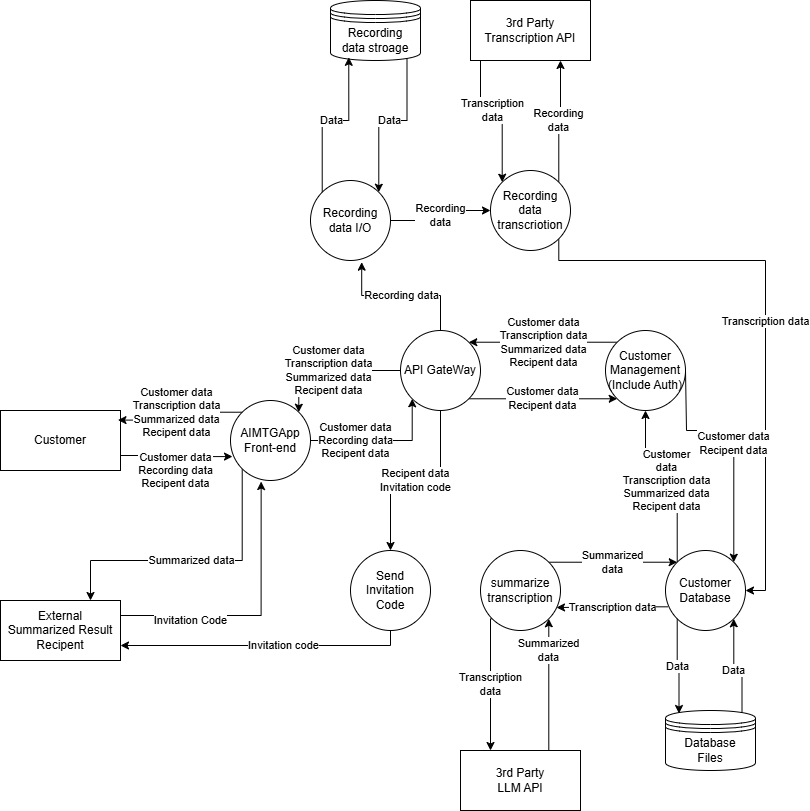

The diagram above was exported from draw.io. Its source (the exported page's mxGraphModel, read from the mxfile embedded in the PNG):
<mxGraphModel dx="772" dy="490" grid="1" gridSize="10" guides="1" tooltips="1" connect="1" arrows="1" fold="1" page="1" pageScale="1" pageWidth="850" pageHeight="1100" math="0" shadow="0">
  <root>
    <mxCell id="0" />
    <mxCell id="1" parent="0" />
    <mxCell id="Okjl_yhnIC2lDpPyXPDZ-1" parent="1" style="rounded=0;whiteSpace=wrap;html=1;" value="Customer" vertex="1">
      <mxGeometry height="60" width="120" x="20" y="480" as="geometry" />
    </mxCell>
    <mxCell id="Okjl_yhnIC2lDpPyXPDZ-21" edge="1" parent="1" source="Okjl_yhnIC2lDpPyXPDZ-2" style="edgeStyle=orthogonalEdgeStyle;rounded=0;orthogonalLoop=1;jettySize=auto;html=1;exitX=0.75;exitY=0;exitDx=0;exitDy=0;entryX=1;entryY=1;entryDx=0;entryDy=0;" target="Okjl_yhnIC2lDpPyXPDZ-14" value="Summarized&lt;br&gt;data">
      <mxGeometry relative="1" x="0.5246" as="geometry">
        <mxPoint as="offset" />
        <Array as="points">
          <mxPoint x="568" y="820" />
        </Array>
      </mxGeometry>
    </mxCell>
    <mxCell id="Okjl_yhnIC2lDpPyXPDZ-2" parent="1" style="rounded=0;whiteSpace=wrap;html=1;" value="&lt;div&gt;3rd Party&lt;/div&gt;LLM API" vertex="1">
      <mxGeometry height="60" width="120" x="480" y="820" as="geometry" />
    </mxCell>
    <mxCell id="Okjl_yhnIC2lDpPyXPDZ-27" edge="1" parent="1" source="Okjl_yhnIC2lDpPyXPDZ-3" style="edgeStyle=orthogonalEdgeStyle;rounded=0;orthogonalLoop=1;jettySize=auto;html=1;exitX=0.25;exitY=1;exitDx=0;exitDy=0;entryX=0;entryY=0;entryDx=0;entryDy=0;" target="Okjl_yhnIC2lDpPyXPDZ-11" value="Transcription&lt;br&gt;data">
      <mxGeometry relative="1" as="geometry">
        <Array as="points">
          <mxPoint x="500" y="130" />
          <mxPoint x="500" y="180" />
          <mxPoint x="522" y="180" />
        </Array>
      </mxGeometry>
    </mxCell>
    <mxCell id="Okjl_yhnIC2lDpPyXPDZ-3" parent="1" style="rounded=0;whiteSpace=wrap;html=1;" value="3rd Party&lt;br&gt;Transcription API" vertex="1">
      <mxGeometry height="60" width="120" x="490" y="70" as="geometry" />
    </mxCell>
    <mxCell id="Okjl_yhnIC2lDpPyXPDZ-39" edge="1" parent="1" source="Okjl_yhnIC2lDpPyXPDZ-4" style="edgeStyle=orthogonalEdgeStyle;rounded=0;orthogonalLoop=1;jettySize=auto;html=1;exitX=1;exitY=0.5;exitDx=0;exitDy=0;entryX=0;entryY=1;entryDx=0;entryDy=0;" target="Okjl_yhnIC2lDpPyXPDZ-8" value="Customer data&lt;br&gt;Recording data&lt;br&gt;Recipent data">
      <mxGeometry relative="1" x="-0.3725" as="geometry">
        <mxPoint as="offset" />
        <Array as="points">
          <mxPoint x="432" y="510" />
        </Array>
      </mxGeometry>
    </mxCell>
    <mxCell id="W02d-s6d9yotPFArWz6A-10" edge="1" parent="1" source="Okjl_yhnIC2lDpPyXPDZ-4" style="edgeStyle=orthogonalEdgeStyle;rounded=0;orthogonalLoop=1;jettySize=auto;html=1;exitX=0;exitY=1;exitDx=0;exitDy=0;entryX=0.75;entryY=0;entryDx=0;entryDy=0;" target="W02d-s6d9yotPFArWz6A-1" value="&lt;span style=&quot;color: rgb(0, 0, 0); font-family: Helvetica; font-size: 11px; font-style: normal; font-variant-ligatures: normal; font-variant-caps: normal; font-weight: 400; letter-spacing: normal; orphans: 2; text-align: center; text-indent: 0px; text-transform: none; widows: 2; word-spacing: 0px; -webkit-text-stroke-width: 0px; white-space: nowrap; background-color: rgb(255, 255, 255); text-decoration-thickness: initial; text-decoration-style: initial; text-decoration-color: initial; float: none; display: inline !important;&quot;&gt;Summarized data&lt;/span&gt;">
      <mxGeometry relative="1" as="geometry">
        <Array as="points">
          <mxPoint x="262" y="630" />
          <mxPoint x="110" y="630" />
        </Array>
      </mxGeometry>
    </mxCell>
    <mxCell id="Okjl_yhnIC2lDpPyXPDZ-4" parent="1" style="ellipse;whiteSpace=wrap;html=1;aspect=fixed;" value="AIMTGApp&lt;br&gt;Front-end" vertex="1">
      <mxGeometry height="80" width="80" x="250" y="470" as="geometry" />
    </mxCell>
    <mxCell id="Okjl_yhnIC2lDpPyXPDZ-5" edge="1" parent="1" source="Okjl_yhnIC2lDpPyXPDZ-4" style="edgeStyle=orthogonalEdgeStyle;rounded=0;orthogonalLoop=1;jettySize=auto;html=1;exitX=0.5;exitY=1;exitDx=0;exitDy=0;" target="Okjl_yhnIC2lDpPyXPDZ-4">
      <mxGeometry relative="1" as="geometry" />
    </mxCell>
    <mxCell id="Okjl_yhnIC2lDpPyXPDZ-23" edge="1" parent="1" source="Okjl_yhnIC2lDpPyXPDZ-6" style="edgeStyle=orthogonalEdgeStyle;rounded=0;orthogonalLoop=1;jettySize=auto;html=1;exitX=0.85;exitY=0.95;exitDx=0;exitDy=0;exitPerimeter=0;entryX=1;entryY=0;entryDx=0;entryDy=0;" target="Okjl_yhnIC2lDpPyXPDZ-12" value="Data">
      <mxGeometry relative="1" as="geometry" />
    </mxCell>
    <mxCell id="Okjl_yhnIC2lDpPyXPDZ-6" parent="1" style="shape=datastore;whiteSpace=wrap;html=1;" value="Recording&lt;br&gt;data stroage" vertex="1">
      <mxGeometry height="60" width="90" x="350" y="70" as="geometry" />
    </mxCell>
    <mxCell id="Okjl_yhnIC2lDpPyXPDZ-34" edge="1" parent="1" source="Okjl_yhnIC2lDpPyXPDZ-8" style="edgeStyle=orthogonalEdgeStyle;rounded=0;orthogonalLoop=1;jettySize=auto;html=1;exitX=1;exitY=1;exitDx=0;exitDy=0;entryX=0;entryY=1;entryDx=0;entryDy=0;" target="Okjl_yhnIC2lDpPyXPDZ-28" value="Customer data&lt;br&gt;Recipent data">
      <mxGeometry relative="1" as="geometry" />
    </mxCell>
    <mxCell id="Okjl_yhnIC2lDpPyXPDZ-38" edge="1" parent="1" source="Okjl_yhnIC2lDpPyXPDZ-8" style="edgeStyle=orthogonalEdgeStyle;rounded=0;orthogonalLoop=1;jettySize=auto;html=1;exitX=0;exitY=0.5;exitDx=0;exitDy=0;entryX=1;entryY=0;entryDx=0;entryDy=0;" target="Okjl_yhnIC2lDpPyXPDZ-4" value="Customer data&lt;br&gt;Transcription data&lt;br&gt;Summarized data&lt;br&gt;Recipent data">
      <mxGeometry relative="1" as="geometry">
        <Array as="points">
          <mxPoint x="318" y="440" />
        </Array>
      </mxGeometry>
    </mxCell>
    <mxCell id="W02d-s6d9yotPFArWz6A-8" edge="1" parent="1" source="Okjl_yhnIC2lDpPyXPDZ-8" style="edgeStyle=orthogonalEdgeStyle;rounded=0;orthogonalLoop=1;jettySize=auto;html=1;entryX=0.5;entryY=0;entryDx=0;entryDy=0;" target="W02d-s6d9yotPFArWz6A-3" value="Recipent data&lt;br&gt;Invitation code">
      <mxGeometry relative="1" as="geometry">
        <mxPoint x="460" y="570" as="targetPoint" />
      </mxGeometry>
    </mxCell>
    <mxCell id="Okjl_yhnIC2lDpPyXPDZ-8" parent="1" style="ellipse;whiteSpace=wrap;html=1;aspect=fixed;" value="API GateWay" vertex="1">
      <mxGeometry height="80" width="80" x="420" y="400" as="geometry" />
    </mxCell>
    <mxCell id="Okjl_yhnIC2lDpPyXPDZ-30" edge="1" parent="1" source="Okjl_yhnIC2lDpPyXPDZ-9" style="edgeStyle=orthogonalEdgeStyle;rounded=0;orthogonalLoop=1;jettySize=auto;html=1;exitX=0;exitY=0;exitDx=0;exitDy=0;entryX=0.5;entryY=1;entryDx=0;entryDy=0;" target="Okjl_yhnIC2lDpPyXPDZ-28" value="Customer&lt;br&gt;data&lt;br&gt;Transcription data&lt;br&gt;Summarized data&lt;br&gt;Recipent data">
      <mxGeometry relative="1" as="geometry" />
    </mxCell>
    <mxCell id="Okjl_yhnIC2lDpPyXPDZ-37" edge="1" parent="1" source="Okjl_yhnIC2lDpPyXPDZ-9" style="edgeStyle=orthogonalEdgeStyle;rounded=0;orthogonalLoop=1;jettySize=auto;html=1;exitX=0.029;exitY=0.704;exitDx=0;exitDy=0;entryX=0.95;entryY=0.713;entryDx=0;entryDy=0;exitPerimeter=0;entryPerimeter=0;" target="Okjl_yhnIC2lDpPyXPDZ-14" value="Transcription data">
      <mxGeometry relative="1" as="geometry">
        <Array as="points" />
      </mxGeometry>
    </mxCell>
    <mxCell id="Okjl_yhnIC2lDpPyXPDZ-9" parent="1" style="ellipse;whiteSpace=wrap;html=1;aspect=fixed;" value="Customer&lt;br&gt;Database" vertex="1">
      <mxGeometry height="80" width="80" x="685" y="620" as="geometry" />
    </mxCell>
    <mxCell id="Okjl_yhnIC2lDpPyXPDZ-18" edge="1" parent="1" source="Okjl_yhnIC2lDpPyXPDZ-10" style="edgeStyle=orthogonalEdgeStyle;rounded=0;orthogonalLoop=1;jettySize=auto;html=1;exitX=0.85;exitY=0.05;exitDx=0;exitDy=0;exitPerimeter=0;entryX=1;entryY=1;entryDx=0;entryDy=0;" target="Okjl_yhnIC2lDpPyXPDZ-9" value="Data">
      <mxGeometry relative="1" as="geometry" />
    </mxCell>
    <mxCell id="Okjl_yhnIC2lDpPyXPDZ-10" parent="1" style="shape=datastore;whiteSpace=wrap;html=1;" value="Database&lt;br&gt;Files" vertex="1">
      <mxGeometry height="60" width="90" x="685" y="780" as="geometry" />
    </mxCell>
    <mxCell id="Okjl_yhnIC2lDpPyXPDZ-26" edge="1" parent="1" source="Okjl_yhnIC2lDpPyXPDZ-11" style="edgeStyle=orthogonalEdgeStyle;rounded=0;orthogonalLoop=1;jettySize=auto;html=1;exitX=1;exitY=0;exitDx=0;exitDy=0;entryX=0.75;entryY=1;entryDx=0;entryDy=0;" target="Okjl_yhnIC2lDpPyXPDZ-3" value="Recording&lt;br&gt;data">
      <mxGeometry relative="1" as="geometry" />
    </mxCell>
    <mxCell id="Okjl_yhnIC2lDpPyXPDZ-32" edge="1" parent="1" source="Okjl_yhnIC2lDpPyXPDZ-11" style="edgeStyle=orthogonalEdgeStyle;rounded=0;orthogonalLoop=1;jettySize=auto;html=1;exitX=1;exitY=1;exitDx=0;exitDy=0;entryX=1;entryY=0.5;entryDx=0;entryDy=0;" target="Okjl_yhnIC2lDpPyXPDZ-9" value="Transcription data">
      <mxGeometry relative="1" as="geometry">
        <Array as="points">
          <mxPoint x="578" y="330" />
          <mxPoint x="785" y="330" />
          <mxPoint x="785" y="660" />
        </Array>
      </mxGeometry>
    </mxCell>
    <mxCell id="Okjl_yhnIC2lDpPyXPDZ-11" parent="1" style="ellipse;whiteSpace=wrap;html=1;aspect=fixed;" value="&lt;div&gt;Recording data transcriotion&lt;/div&gt;" vertex="1">
      <mxGeometry height="80" width="80" x="510" y="240" as="geometry" />
    </mxCell>
    <mxCell id="Okjl_yhnIC2lDpPyXPDZ-12" parent="1" style="ellipse;whiteSpace=wrap;html=1;aspect=fixed;" value="&lt;div&gt;Recording data I/O&lt;/div&gt;" vertex="1">
      <mxGeometry height="80" width="80" x="330" y="250" as="geometry" />
    </mxCell>
    <mxCell id="Okjl_yhnIC2lDpPyXPDZ-20" edge="1" parent="1" source="Okjl_yhnIC2lDpPyXPDZ-14" style="edgeStyle=orthogonalEdgeStyle;rounded=0;orthogonalLoop=1;jettySize=auto;html=1;exitX=0;exitY=1;exitDx=0;exitDy=0;entryX=0.25;entryY=0;entryDx=0;entryDy=0;" target="Okjl_yhnIC2lDpPyXPDZ-2" value="Transcription&lt;br&gt;data">
      <mxGeometry relative="1" as="geometry">
        <Array as="points">
          <mxPoint x="510" y="688" />
        </Array>
      </mxGeometry>
    </mxCell>
    <mxCell id="Okjl_yhnIC2lDpPyXPDZ-22" edge="1" parent="1" source="Okjl_yhnIC2lDpPyXPDZ-14" style="edgeStyle=orthogonalEdgeStyle;rounded=0;orthogonalLoop=1;jettySize=auto;html=1;exitX=1;exitY=0;exitDx=0;exitDy=0;entryX=0;entryY=0;entryDx=0;entryDy=0;" target="Okjl_yhnIC2lDpPyXPDZ-9" value="Summarized&lt;br&gt;data">
      <mxGeometry relative="1" as="geometry" />
    </mxCell>
    <mxCell id="Okjl_yhnIC2lDpPyXPDZ-14" parent="1" style="ellipse;whiteSpace=wrap;html=1;aspect=fixed;" value="summarize transcription" vertex="1">
      <mxGeometry height="80" width="80" x="500" y="620" as="geometry" />
    </mxCell>
    <mxCell id="Okjl_yhnIC2lDpPyXPDZ-19" edge="1" parent="1" source="Okjl_yhnIC2lDpPyXPDZ-9" style="edgeStyle=orthogonalEdgeStyle;rounded=0;orthogonalLoop=1;jettySize=auto;html=1;exitX=0;exitY=1;exitDx=0;exitDy=0;entryX=0.15;entryY=0.05;entryDx=0;entryDy=0;entryPerimeter=0;" target="Okjl_yhnIC2lDpPyXPDZ-10" value="Data">
      <mxGeometry relative="1" as="geometry" />
    </mxCell>
    <mxCell id="Okjl_yhnIC2lDpPyXPDZ-24" edge="1" parent="1" source="Okjl_yhnIC2lDpPyXPDZ-12" style="edgeStyle=orthogonalEdgeStyle;rounded=0;orthogonalLoop=1;jettySize=auto;html=1;exitX=0;exitY=0;exitDx=0;exitDy=0;entryX=0.203;entryY=0.947;entryDx=0;entryDy=0;entryPerimeter=0;" target="Okjl_yhnIC2lDpPyXPDZ-6" value="Data">
      <mxGeometry relative="1" as="geometry" />
    </mxCell>
    <mxCell id="Okjl_yhnIC2lDpPyXPDZ-25" edge="1" parent="1" source="Okjl_yhnIC2lDpPyXPDZ-12" style="edgeStyle=orthogonalEdgeStyle;rounded=0;orthogonalLoop=1;jettySize=auto;html=1;exitX=1;exitY=0.5;exitDx=0;exitDy=0;entryX=0;entryY=0.5;entryDx=0;entryDy=0;" target="Okjl_yhnIC2lDpPyXPDZ-11" value="Recording&lt;br&gt;data">
      <mxGeometry relative="1" as="geometry" />
    </mxCell>
    <mxCell id="Okjl_yhnIC2lDpPyXPDZ-35" edge="1" parent="1" source="Okjl_yhnIC2lDpPyXPDZ-28" style="edgeStyle=orthogonalEdgeStyle;rounded=0;orthogonalLoop=1;jettySize=auto;html=1;exitX=0;exitY=0;exitDx=0;exitDy=0;entryX=1;entryY=0;entryDx=0;entryDy=0;" target="Okjl_yhnIC2lDpPyXPDZ-8" value="Customer data&lt;br&gt;Transcription data&lt;br&gt;Summarized data&lt;br&gt;Recipent data">
      <mxGeometry relative="1" as="geometry" />
    </mxCell>
    <mxCell id="Okjl_yhnIC2lDpPyXPDZ-28" parent="1" style="ellipse;whiteSpace=wrap;html=1;aspect=fixed;" value="Customer&lt;br&gt;Management&lt;br&gt;(Include Auth)" vertex="1">
      <mxGeometry height="80" width="80" x="625" y="400" as="geometry" />
    </mxCell>
    <mxCell id="Okjl_yhnIC2lDpPyXPDZ-29" edge="1" parent="1" style="edgeStyle=orthogonalEdgeStyle;rounded=0;orthogonalLoop=1;jettySize=auto;html=1;exitX=1;exitY=1;exitDx=0;exitDy=0;entryX=1;entryY=0;entryDx=0;entryDy=0;" target="Okjl_yhnIC2lDpPyXPDZ-9" value="Customer data&lt;br&gt;Recipent data">
      <mxGeometry relative="1" as="geometry">
        <Array as="points">
          <mxPoint x="706" y="440" />
          <mxPoint x="706" y="500" />
          <mxPoint x="753" y="500" />
        </Array>
        <mxPoint x="705.0042712474622" y="440.00427124746193" as="sourcePoint" />
        <mxPoint x="752.24" y="598.52" as="targetPoint" />
      </mxGeometry>
    </mxCell>
    <mxCell id="Okjl_yhnIC2lDpPyXPDZ-33" edge="1" parent="1" source="Okjl_yhnIC2lDpPyXPDZ-8" style="edgeStyle=orthogonalEdgeStyle;rounded=0;orthogonalLoop=1;jettySize=auto;html=1;exitX=0.5;exitY=0;exitDx=0;exitDy=0;entryX=0.64;entryY=1.021;entryDx=0;entryDy=0;entryPerimeter=0;" target="Okjl_yhnIC2lDpPyXPDZ-12" value="Recording data">
      <mxGeometry relative="1" as="geometry" />
    </mxCell>
    <mxCell id="Okjl_yhnIC2lDpPyXPDZ-40" edge="1" parent="1" source="Okjl_yhnIC2lDpPyXPDZ-1" style="edgeStyle=orthogonalEdgeStyle;rounded=0;orthogonalLoop=1;jettySize=auto;html=1;exitX=1;exitY=0.75;exitDx=0;exitDy=0;entryX=0.025;entryY=0.701;entryDx=0;entryDy=0;entryPerimeter=0;" target="Okjl_yhnIC2lDpPyXPDZ-4" value="&lt;span style=&quot;color: rgb(0, 0, 0); font-family: Helvetica; font-size: 11px; font-style: normal; font-variant-ligatures: normal; font-variant-caps: normal; font-weight: 400; letter-spacing: normal; orphans: 2; text-align: center; text-indent: 0px; text-transform: none; widows: 2; word-spacing: 0px; -webkit-text-stroke-width: 0px; white-space: nowrap; background-color: rgb(255, 255, 255); text-decoration-thickness: initial; text-decoration-style: initial; text-decoration-color: initial; float: none; display: inline !important;&quot;&gt;Customer data&lt;/span&gt;&lt;br style=&quot;forced-color-adjust: none; color: rgb(0, 0, 0); font-family: Helvetica; font-size: 11px; font-style: normal; font-variant-ligatures: normal; font-variant-caps: normal; font-weight: 400; letter-spacing: normal; orphans: 2; text-align: center; text-indent: 0px; text-transform: none; widows: 2; word-spacing: 0px; -webkit-text-stroke-width: 0px; white-space: nowrap; text-decoration-thickness: initial; text-decoration-style: initial; text-decoration-color: initial;&quot;&gt;&lt;span style=&quot;color: rgb(0, 0, 0); font-family: Helvetica; font-size: 11px; font-style: normal; font-variant-ligatures: normal; font-variant-caps: normal; font-weight: 400; letter-spacing: normal; orphans: 2; text-align: center; text-indent: 0px; text-transform: none; widows: 2; word-spacing: 0px; -webkit-text-stroke-width: 0px; white-space: nowrap; background-color: rgb(255, 255, 255); text-decoration-thickness: initial; text-decoration-style: initial; text-decoration-color: initial; float: none; display: inline !important;&quot;&gt;Recording data&lt;br&gt;Recipent data&lt;/span&gt;">
      <mxGeometry relative="1" x="-0.008" y="-14" as="geometry">
        <mxPoint as="offset" />
      </mxGeometry>
    </mxCell>
    <mxCell id="Okjl_yhnIC2lDpPyXPDZ-41" edge="1" parent="1" source="Okjl_yhnIC2lDpPyXPDZ-4" style="edgeStyle=orthogonalEdgeStyle;rounded=0;orthogonalLoop=1;jettySize=auto;html=1;exitX=0;exitY=0;exitDx=0;exitDy=0;entryX=0.979;entryY=0.16;entryDx=0;entryDy=0;entryPerimeter=0;" target="Okjl_yhnIC2lDpPyXPDZ-1" value="&lt;span style=&quot;color: rgb(0, 0, 0); font-family: Helvetica; font-size: 11px; font-style: normal; font-variant-ligatures: normal; font-variant-caps: normal; font-weight: 400; letter-spacing: normal; orphans: 2; text-align: center; text-indent: 0px; text-transform: none; widows: 2; word-spacing: 0px; -webkit-text-stroke-width: 0px; white-space: nowrap; background-color: rgb(255, 255, 255); text-decoration-thickness: initial; text-decoration-style: initial; text-decoration-color: initial; float: none; display: inline !important;&quot;&gt;Customer data&lt;/span&gt;&lt;br style=&quot;forced-color-adjust: none; color: rgb(0, 0, 0); font-family: Helvetica; font-size: 11px; font-style: normal; font-variant-ligatures: normal; font-variant-caps: normal; font-weight: 400; letter-spacing: normal; orphans: 2; text-align: center; text-indent: 0px; text-transform: none; widows: 2; word-spacing: 0px; -webkit-text-stroke-width: 0px; white-space: nowrap; text-decoration-thickness: initial; text-decoration-style: initial; text-decoration-color: initial;&quot;&gt;&lt;span style=&quot;color: rgb(0, 0, 0); font-family: Helvetica; font-size: 11px; font-style: normal; font-variant-ligatures: normal; font-variant-caps: normal; font-weight: 400; letter-spacing: normal; orphans: 2; text-align: center; text-indent: 0px; text-transform: none; widows: 2; word-spacing: 0px; -webkit-text-stroke-width: 0px; white-space: nowrap; background-color: rgb(255, 255, 255); text-decoration-thickness: initial; text-decoration-style: initial; text-decoration-color: initial; float: none; display: inline !important;&quot;&gt;Transcription data&lt;/span&gt;&lt;br style=&quot;forced-color-adjust: none; color: rgb(0, 0, 0); font-family: Helvetica; font-size: 11px; font-style: normal; font-variant-ligatures: normal; font-variant-caps: normal; font-weight: 400; letter-spacing: normal; orphans: 2; text-align: center; text-indent: 0px; text-transform: none; widows: 2; word-spacing: 0px; -webkit-text-stroke-width: 0px; white-space: nowrap; text-decoration-thickness: initial; text-decoration-style: initial; text-decoration-color: initial;&quot;&gt;&lt;span style=&quot;color: rgb(0, 0, 0); font-family: Helvetica; font-size: 11px; font-style: normal; font-variant-ligatures: normal; font-variant-caps: normal; font-weight: 400; letter-spacing: normal; orphans: 2; text-align: center; text-indent: 0px; text-transform: none; widows: 2; word-spacing: 0px; -webkit-text-stroke-width: 0px; white-space: nowrap; background-color: rgb(255, 255, 255); text-decoration-thickness: initial; text-decoration-style: initial; text-decoration-color: initial; float: none; display: inline !important;&quot;&gt;Summarized data&lt;/span&gt;&lt;div&gt;&lt;span style=&quot;color: rgb(0, 0, 0); font-family: Helvetica; font-size: 11px; font-style: normal; font-variant-ligatures: normal; font-variant-caps: normal; font-weight: 400; letter-spacing: normal; orphans: 2; text-align: center; text-indent: 0px; text-transform: none; widows: 2; word-spacing: 0px; -webkit-text-stroke-width: 0px; white-space: nowrap; background-color: rgb(255, 255, 255); text-decoration-thickness: initial; text-decoration-style: initial; text-decoration-color: initial; float: none; display: inline !important;&quot;&gt;Recipent data&lt;/span&gt;&lt;/div&gt;">
      <mxGeometry relative="1" as="geometry" />
    </mxCell>
    <mxCell id="W02d-s6d9yotPFArWz6A-1" parent="1" style="rounded=0;whiteSpace=wrap;html=1;" value="External&lt;br&gt;Summarized Result&lt;br&gt;Recipent" vertex="1">
      <mxGeometry height="60" width="120" x="20" y="670" as="geometry" />
    </mxCell>
    <mxCell id="W02d-s6d9yotPFArWz6A-2" edge="1" parent="1" source="W02d-s6d9yotPFArWz6A-1" style="edgeStyle=orthogonalEdgeStyle;rounded=0;orthogonalLoop=1;jettySize=auto;html=1;exitX=1;exitY=0.25;exitDx=0;exitDy=0;entryX=0.383;entryY=1.013;entryDx=0;entryDy=0;entryPerimeter=0;" target="Okjl_yhnIC2lDpPyXPDZ-4" value="Invitation Code">
      <mxGeometry relative="1" x="-0.4901" y="-5" as="geometry">
        <mxPoint as="offset" />
        <mxPoint x="150" y="690" as="sourcePoint" />
        <mxPoint x="262" y="691" as="targetPoint" />
      </mxGeometry>
    </mxCell>
    <mxCell id="W02d-s6d9yotPFArWz6A-9" edge="1" parent="1" source="W02d-s6d9yotPFArWz6A-3" style="edgeStyle=orthogonalEdgeStyle;rounded=0;orthogonalLoop=1;jettySize=auto;html=1;exitX=0;exitY=1;exitDx=0;exitDy=0;entryX=1;entryY=0.75;entryDx=0;entryDy=0;" target="W02d-s6d9yotPFArWz6A-1" value="Invitation code">
      <mxGeometry relative="1" as="geometry">
        <Array as="points">
          <mxPoint x="410" y="688" />
          <mxPoint x="410" y="715" />
        </Array>
      </mxGeometry>
    </mxCell>
    <mxCell id="W02d-s6d9yotPFArWz6A-3" parent="1" style="ellipse;whiteSpace=wrap;html=1;aspect=fixed;" value="Send Invitation Code" vertex="1">
      <mxGeometry height="80" width="80" x="370" y="620" as="geometry" />
    </mxCell>
  </root>
</mxGraphModel>